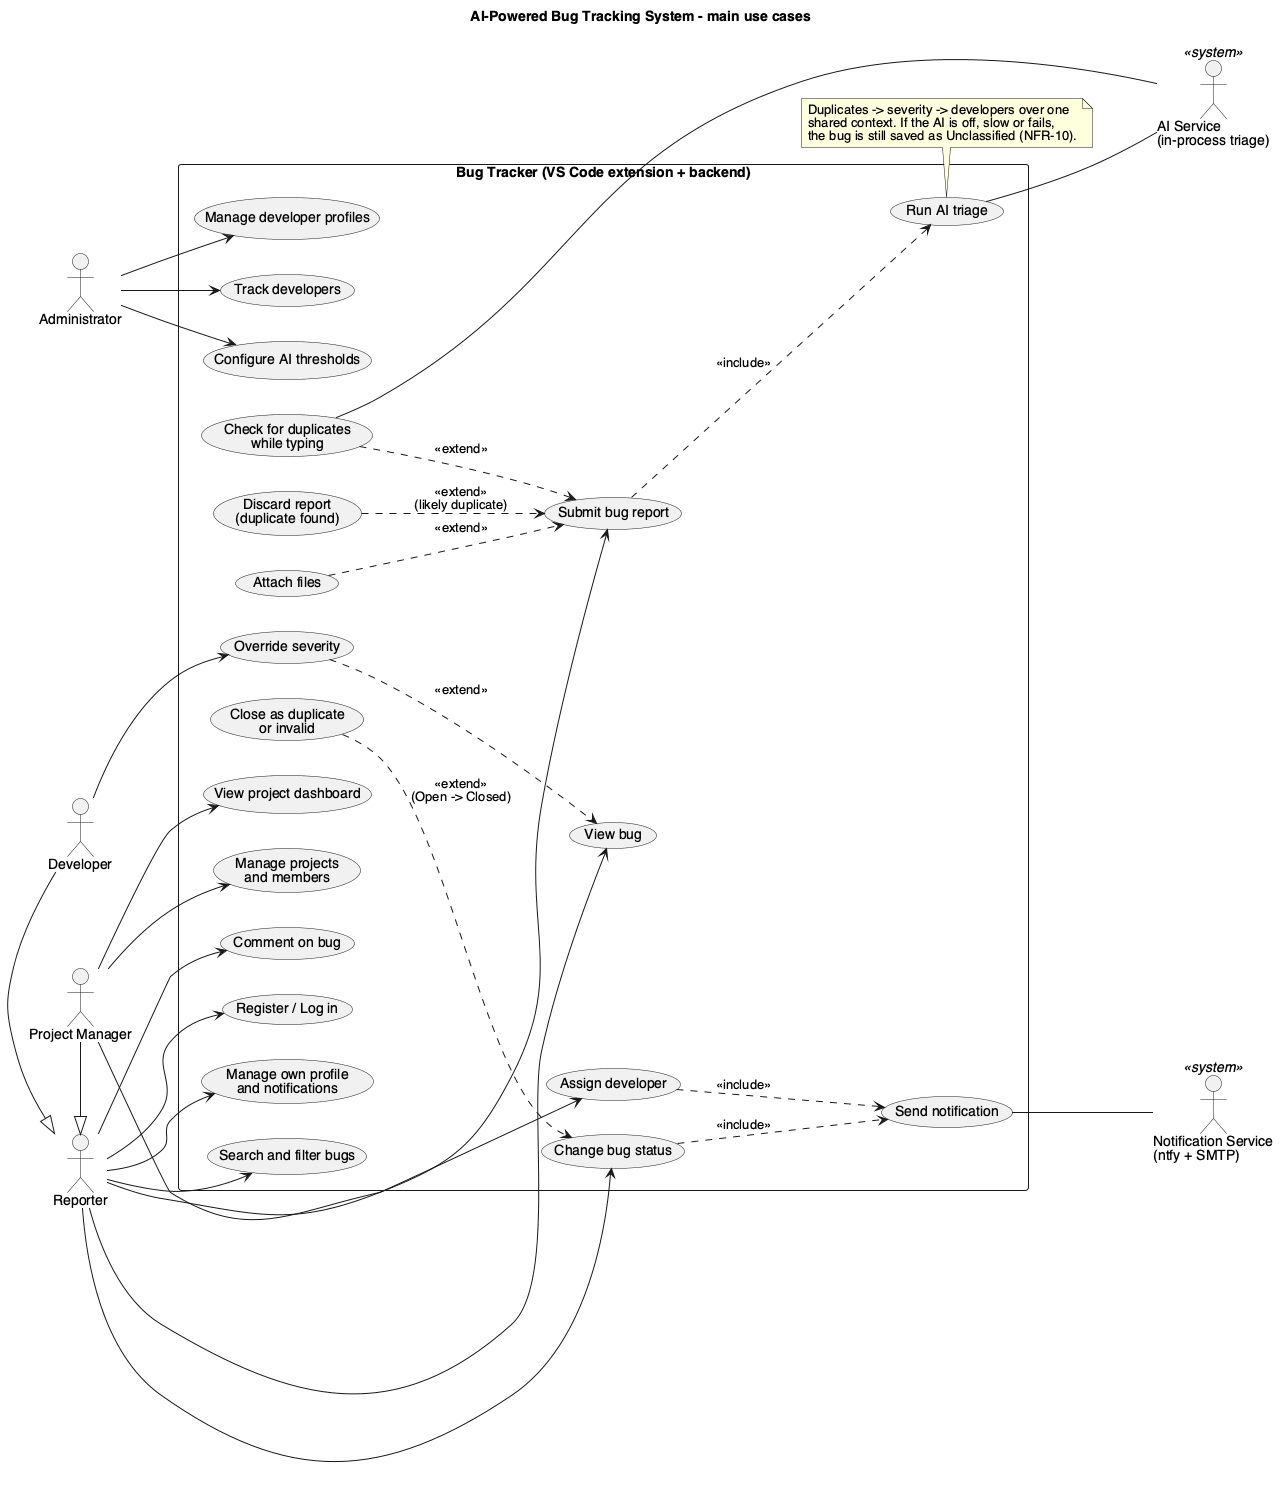

The diagram above was rendered by PlantUML. Its source (embedded in the PNG):
@startuml use-case-main
title AI-Powered Bug Tracking System - main use cases
left to right direction
skinparam shadowing false
skinparam defaultFontName Helvetica
skinparam packageStyle rectangle

actor "Reporter" as R
actor "Developer" as D
actor "Project Manager" as PM
actor "Administrator" as A
actor "AI Service\n(in-process triage)" as AI <<system>>
actor "Notification Service\n(ntfy + SMTP)" as N <<system>>

D -|> R
PM -|> R

rectangle "Bug Tracker (VS Code extension + backend)" {
  usecase "Register / Log in" as UC_Auth
  usecase "Manage own profile\nand notifications" as UC_Profile
  usecase "Submit bug report" as UC_Submit
  usecase "Check for duplicates\nwhile typing" as UC_Dup
  usecase "Discard report\n(duplicate found)" as UC_Discard
  usecase "Run AI triage" as UC_Triage
  usecase "Attach files" as UC_Attach
  usecase "Search and filter bugs" as UC_Search
  usecase "View bug" as UC_View
  usecase "Comment on bug" as UC_Comment
  usecase "Change bug status" as UC_Status
  usecase "Close as duplicate\nor invalid" as UC_CloseDup
  usecase "Override severity" as UC_Override
  usecase "Assign developer" as UC_Assign
  usecase "Manage projects\nand members" as UC_Projects
  usecase "View project dashboard" as UC_Dash
  usecase "Manage developer profiles" as UC_Profiles
  usecase "Track developers" as UC_Track
  usecase "Configure AI thresholds" as UC_Settings
  usecase "Send notification" as UC_Notify
}

R --> UC_Auth
R --> UC_Profile
R --> UC_Submit
R --> UC_Search
R --> UC_View
R --> UC_Comment
R --> UC_Status
D --> UC_Override
PM --> UC_Assign
PM --> UC_Projects
PM --> UC_Dash
A --> UC_Profiles
A --> UC_Track
A --> UC_Settings

UC_Submit ..> UC_Triage : <<include>>
UC_Dup ..> UC_Submit : <<extend>>
UC_Discard ..> UC_Submit : <<extend>>\n(likely duplicate)
UC_Attach ..> UC_Submit : <<extend>>
UC_CloseDup ..> UC_Status : <<extend>>\n(Open -> Closed)
UC_Override ..> UC_View : <<extend>>
UC_Assign ..> UC_Notify : <<include>>
UC_Status ..> UC_Notify : <<include>>

UC_Triage -- AI
UC_Dup -- AI
UC_Notify -- N

note bottom of UC_Triage
  Duplicates -> severity -> developers over one
  shared context. If the AI is off, slow or fails,
  the bug is still saved as Unclassified (NFR-10).
end note
@enduml